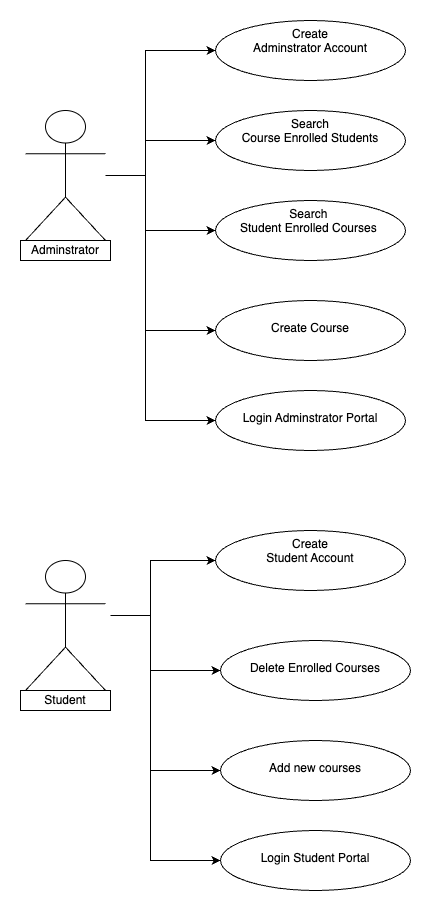

The diagram above was exported from draw.io. Its source (the exported page's mxGraphModel, read from the mxfile embedded in the PNG):
<mxGraphModel dx="1026" dy="1128" grid="1" gridSize="10" guides="1" tooltips="1" connect="1" arrows="1" fold="1" page="1" pageScale="1" pageWidth="827" pageHeight="1169" math="0" shadow="0">
  <root>
    <mxCell id="0" />
    <mxCell id="1" parent="0" />
    <mxCell id="PJJXH9QpSe_2JZqTKxBl-10" style="edgeStyle=orthogonalEdgeStyle;rounded=0;orthogonalLoop=1;jettySize=auto;html=1;entryX=0;entryY=0.5;entryDx=0;entryDy=0;" edge="1" parent="1" source="PJJXH9QpSe_2JZqTKxBl-1" target="PJJXH9QpSe_2JZqTKxBl-8">
      <mxGeometry relative="1" as="geometry">
        <Array as="points">
          <mxPoint x="240" y="245" />
          <mxPoint x="240" y="120" />
        </Array>
      </mxGeometry>
    </mxCell>
    <mxCell id="PJJXH9QpSe_2JZqTKxBl-12" style="edgeStyle=orthogonalEdgeStyle;rounded=0;orthogonalLoop=1;jettySize=auto;html=1;entryX=0;entryY=0.5;entryDx=0;entryDy=0;" edge="1" parent="1" source="PJJXH9QpSe_2JZqTKxBl-1" target="PJJXH9QpSe_2JZqTKxBl-11">
      <mxGeometry relative="1" as="geometry">
        <mxPoint x="280" y="245" as="targetPoint" />
        <Array as="points">
          <mxPoint x="240" y="245" />
          <mxPoint x="240" y="210" />
        </Array>
      </mxGeometry>
    </mxCell>
    <mxCell id="PJJXH9QpSe_2JZqTKxBl-14" style="edgeStyle=orthogonalEdgeStyle;rounded=0;orthogonalLoop=1;jettySize=auto;html=1;entryX=0;entryY=0.5;entryDx=0;entryDy=0;" edge="1" parent="1" source="PJJXH9QpSe_2JZqTKxBl-1" target="PJJXH9QpSe_2JZqTKxBl-13">
      <mxGeometry relative="1" as="geometry">
        <Array as="points">
          <mxPoint x="240" y="245" />
          <mxPoint x="240" y="300" />
        </Array>
      </mxGeometry>
    </mxCell>
    <mxCell id="PJJXH9QpSe_2JZqTKxBl-16" style="edgeStyle=orthogonalEdgeStyle;rounded=0;orthogonalLoop=1;jettySize=auto;html=1;entryX=0;entryY=0.5;entryDx=0;entryDy=0;" edge="1" parent="1" source="PJJXH9QpSe_2JZqTKxBl-1" target="PJJXH9QpSe_2JZqTKxBl-15">
      <mxGeometry relative="1" as="geometry">
        <Array as="points">
          <mxPoint x="240" y="245" />
          <mxPoint x="240" y="400" />
        </Array>
      </mxGeometry>
    </mxCell>
    <mxCell id="PJJXH9QpSe_2JZqTKxBl-18" style="edgeStyle=orthogonalEdgeStyle;rounded=0;orthogonalLoop=1;jettySize=auto;html=1;entryX=0;entryY=0.5;entryDx=0;entryDy=0;" edge="1" parent="1" source="PJJXH9QpSe_2JZqTKxBl-1" target="PJJXH9QpSe_2JZqTKxBl-17">
      <mxGeometry relative="1" as="geometry">
        <Array as="points">
          <mxPoint x="240" y="245" />
          <mxPoint x="240" y="490" />
        </Array>
      </mxGeometry>
    </mxCell>
    <mxCell id="PJJXH9QpSe_2JZqTKxBl-1" value="Actor" style="shape=umlActor;verticalLabelPosition=bottom;verticalAlign=top;html=1;outlineConnect=0;" vertex="1" parent="1">
      <mxGeometry x="120" y="180" width="80" height="130" as="geometry" />
    </mxCell>
    <mxCell id="PJJXH9QpSe_2JZqTKxBl-2" value="Actor" style="shape=umlActor;verticalLabelPosition=bottom;verticalAlign=top;html=1;outlineConnect=0;" vertex="1" parent="1">
      <mxGeometry x="120" y="630" width="80" height="130" as="geometry" />
    </mxCell>
    <mxCell id="PJJXH9QpSe_2JZqTKxBl-6" value="Adminstrator" style="rounded=0;whiteSpace=wrap;html=1;" vertex="1" parent="1">
      <mxGeometry x="115" y="310" width="90" height="20" as="geometry" />
    </mxCell>
    <mxCell id="PJJXH9QpSe_2JZqTKxBl-7" value="Student" style="rounded=0;whiteSpace=wrap;html=1;" vertex="1" parent="1">
      <mxGeometry x="115" y="760" width="90" height="20" as="geometry" />
    </mxCell>
    <mxCell id="PJJXH9QpSe_2JZqTKxBl-8" value="Create&lt;br&gt;Adminstrator Account" style="ellipse;whiteSpace=wrap;html=1;verticalAlign=top;" vertex="1" parent="1">
      <mxGeometry x="310" y="90" width="190" height="60" as="geometry" />
    </mxCell>
    <mxCell id="PJJXH9QpSe_2JZqTKxBl-11" value="Search&lt;br&gt;Course Enrolled Students" style="ellipse;whiteSpace=wrap;html=1;verticalAlign=top;" vertex="1" parent="1">
      <mxGeometry x="310" y="180" width="190" height="60" as="geometry" />
    </mxCell>
    <mxCell id="PJJXH9QpSe_2JZqTKxBl-13" value="Search&amp;nbsp;&lt;br&gt;Student Enrolled Courses&amp;nbsp;" style="ellipse;whiteSpace=wrap;html=1;verticalAlign=top;" vertex="1" parent="1">
      <mxGeometry x="310" y="270" width="190" height="60" as="geometry" />
    </mxCell>
    <mxCell id="PJJXH9QpSe_2JZqTKxBl-15" value="&lt;br&gt;Create Course" style="ellipse;whiteSpace=wrap;html=1;verticalAlign=top;" vertex="1" parent="1">
      <mxGeometry x="310" y="370" width="190" height="60" as="geometry" />
    </mxCell>
    <mxCell id="PJJXH9QpSe_2JZqTKxBl-17" value="&lt;br&gt;Login Adminstrator Portal" style="ellipse;whiteSpace=wrap;html=1;verticalAlign=top;" vertex="1" parent="1">
      <mxGeometry x="310" y="460" width="190" height="60" as="geometry" />
    </mxCell>
    <mxCell id="PJJXH9QpSe_2JZqTKxBl-19" style="edgeStyle=orthogonalEdgeStyle;rounded=0;orthogonalLoop=1;jettySize=auto;html=1;entryX=0;entryY=0.5;entryDx=0;entryDy=0;" edge="1" parent="1" target="PJJXH9QpSe_2JZqTKxBl-25">
      <mxGeometry relative="1" as="geometry">
        <mxPoint x="205" y="685" as="sourcePoint" />
        <Array as="points">
          <mxPoint x="245" y="685" />
          <mxPoint x="245" y="630" />
        </Array>
        <mxPoint x="315" y="590" as="targetPoint" />
      </mxGeometry>
    </mxCell>
    <mxCell id="PJJXH9QpSe_2JZqTKxBl-21" style="edgeStyle=orthogonalEdgeStyle;rounded=0;orthogonalLoop=1;jettySize=auto;html=1;entryX=0;entryY=0.5;entryDx=0;entryDy=0;" edge="1" parent="1" target="PJJXH9QpSe_2JZqTKxBl-26">
      <mxGeometry relative="1" as="geometry">
        <mxPoint x="205" y="685" as="sourcePoint" />
        <Array as="points">
          <mxPoint x="245" y="685" />
          <mxPoint x="245" y="740" />
        </Array>
      </mxGeometry>
    </mxCell>
    <mxCell id="PJJXH9QpSe_2JZqTKxBl-22" style="edgeStyle=orthogonalEdgeStyle;rounded=0;orthogonalLoop=1;jettySize=auto;html=1;entryX=0;entryY=0.5;entryDx=0;entryDy=0;" edge="1" parent="1" target="PJJXH9QpSe_2JZqTKxBl-27">
      <mxGeometry relative="1" as="geometry">
        <mxPoint x="205" y="685" as="sourcePoint" />
        <Array as="points">
          <mxPoint x="245" y="685" />
          <mxPoint x="245" y="840" />
        </Array>
      </mxGeometry>
    </mxCell>
    <mxCell id="PJJXH9QpSe_2JZqTKxBl-23" style="edgeStyle=orthogonalEdgeStyle;rounded=0;orthogonalLoop=1;jettySize=auto;html=1;entryX=0;entryY=0.5;entryDx=0;entryDy=0;" edge="1" parent="1" target="PJJXH9QpSe_2JZqTKxBl-28">
      <mxGeometry relative="1" as="geometry">
        <mxPoint x="205" y="685" as="sourcePoint" />
        <Array as="points">
          <mxPoint x="245" y="685" />
          <mxPoint x="245" y="930" />
        </Array>
      </mxGeometry>
    </mxCell>
    <mxCell id="PJJXH9QpSe_2JZqTKxBl-25" value="Create&lt;br&gt;Student Account" style="ellipse;whiteSpace=wrap;html=1;verticalAlign=top;" vertex="1" parent="1">
      <mxGeometry x="310" y="600" width="190" height="60" as="geometry" />
    </mxCell>
    <mxCell id="PJJXH9QpSe_2JZqTKxBl-26" value="&lt;br&gt;Delete Enrolled Courses" style="ellipse;whiteSpace=wrap;html=1;verticalAlign=top;" vertex="1" parent="1">
      <mxGeometry x="315" y="710" width="190" height="60" as="geometry" />
    </mxCell>
    <mxCell id="PJJXH9QpSe_2JZqTKxBl-27" value="&lt;br&gt;Add new courses" style="ellipse;whiteSpace=wrap;html=1;verticalAlign=top;" vertex="1" parent="1">
      <mxGeometry x="315" y="810" width="190" height="60" as="geometry" />
    </mxCell>
    <mxCell id="PJJXH9QpSe_2JZqTKxBl-28" value="&lt;br&gt;Login Student Portal" style="ellipse;whiteSpace=wrap;html=1;verticalAlign=top;" vertex="1" parent="1">
      <mxGeometry x="315" y="900" width="190" height="60" as="geometry" />
    </mxCell>
  </root>
</mxGraphModel>